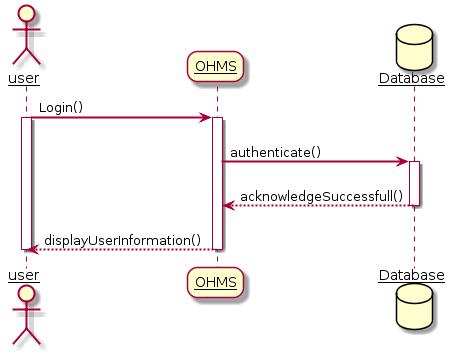

The diagram above was rendered by PlantUML. Its source (embedded in the PNG):
@startuml
skinparam sequenceArrowThickness 2
skinparam roundcorner 20
skinparam maxmessagesize 60
skinparam sequenceParticipant underline

actor user
participant OHMS
database Database

user -> OHMS : Login()
activate user
activate OHMS
OHMS -> Database : authenticate()
activate Database
Database --> OHMS : acknowledgeSuccessfull()
deactivate Database

OHMS --> user : displayUserInformation()
deactivate OHMS
deactivate user
@enduml